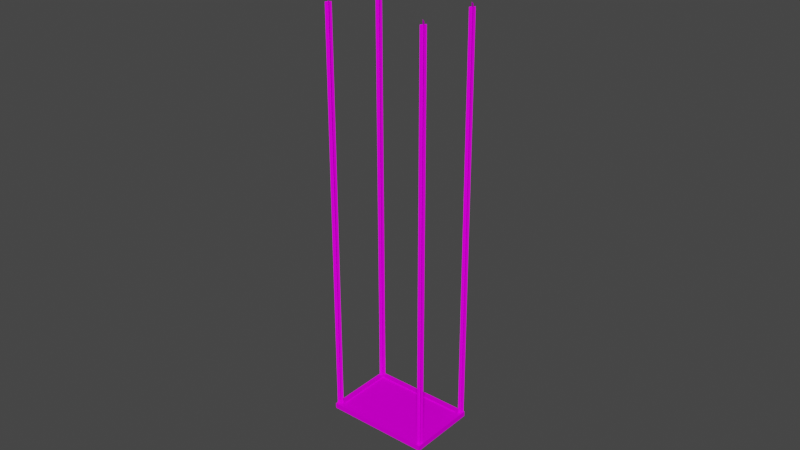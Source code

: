 # Source: Elevator.blend  (saved by Blender 5.1.30; exported with 4.5.12 LTS)
import bpy
from mathutils import Matrix  # noqa: F401  (used for matrix-valued properties, if any)

bpy.ops.wm.read_factory_settings(use_empty=True)
scene = bpy.context.scene
scene.name = 'Scene'

# ---- collections
col_collection = bpy.data.collections.new('Collection'); scene.collection.children.link(col_collection)

# ---- images (referenced by path relative to the original .blend; pixels are not part of the script)
import os
ASSET_DIR = os.environ.get("B2B_ASSET_DIR", "")  # directory of the original .blend (textures are referenced by path, not embedded)
HERE = os.path.dirname(os.path.abspath(__file__))  # packed textures are extracted next to this script under _unpacked/

def load_image(name, relpath, width, height, colorspace="sRGB"):
    """Load a texture the original file referenced (path relative to the .blend, or extracted next to this script)."""
    p = next((c for c in (os.path.join(HERE, relpath), os.path.join(ASSET_DIR, relpath)) if relpath and os.path.exists(c)), "")
    if p:
        img = bpy.data.images.load(p, check_existing=True)
        img.name = name
    else:  # same state as the original file: an image datablock whose file is absent (Cycles renders it pink)
        img = bpy.data.images.new(name, width, height)
        img.source = "FILE"
        img.filepath = "//" + (relpath or name)
    img.colorspace_settings.name = colorspace
    return img
img_62_rusty_dirty_metal_pbr_texture_seamless_jpg = load_image('62_rusty dirty metal PBR texture-seamless.jpg', '62_rusty dirty metal PBR texture-seamless.jpg', 1024, 1024, 'sRGB')
img_grate_png = load_image('Grate.png', 'Grate.png', 1024, 1024, 'sRGB')
img_chain_05_png = load_image('chain_05.png', 'chain_05.png', 1024, 1024, 'sRGB')

# ---- materials (node trees are filled in below, after node groups)
mat_metal_1 = bpy.data.materials.new('Metal 1')
mat_metal_1.use_backface_culling_lightprobe_volume = False
mat_metal_1.use_transparent_shadow = False
mat_metal_grate = bpy.data.materials.new('Metal Grate')
mat_metal_grate.use_backface_culling_lightprobe_volume = False
mat_metal_grate.use_transparent_shadow = False
mat_material = bpy.data.materials.new('Material')
mat_material.use_backface_culling_lightprobe_volume = False
mat_material.use_transparent_shadow = False

# ---- material node trees
mat_metal_1.use_nodes = True; mat_metal_1.node_tree.nodes.clear()
_N = mat_metal_1.node_tree.nodes; _L = mat_metal_1.node_tree.links
n0 = _N.new('ShaderNodeBsdfPrincipled'); n0.name = 'Principled BSDF'; n0.location = (10, 300)
n0.distribution = 'GGX'
n0.subsurface_method = 'RANDOM_WALK_SKIN'
n0.inputs[2].default_value = 1.0
n0.inputs[3].default_value = 1.45
n0.inputs[13].default_value = 0.0
n0.inputs[27].default_value = (0.0, 0.0, 0.0, 1.0)
n0.inputs[28].default_value = 1.0
n1 = _N.new('ShaderNodeOutputMaterial'); n1.name = 'Material Output'; n1.location = (300, 300)
n2 = _N.new('ShaderNodeTexImage'); n2.name = 'Image Texture'; n2.location = (-280, 280)
n2.image = img_62_rusty_dirty_metal_pbr_texture_seamless_jpg
_L.new(n0.outputs[0], n1.inputs[0])
_L.new(n2.outputs[0], n0.inputs[0])
n1.is_active_output = True
mat_metal_grate.use_nodes = True; mat_metal_grate.node_tree.nodes.clear()
_N = mat_metal_grate.node_tree.nodes; _L = mat_metal_grate.node_tree.links
n0 = _N.new('ShaderNodeBsdfPrincipled'); n0.name = 'Principled BSDF'; n0.location = (10, 300)
n0.distribution = 'GGX'
n0.subsurface_method = 'RANDOM_WALK_SKIN'
n0.inputs[2].default_value = 1.0
n0.inputs[3].default_value = 1.45
n0.inputs[13].default_value = 0.0
n0.inputs[27].default_value = (0.0, 0.0, 0.0, 1.0)
n0.inputs[28].default_value = 1.0
n1 = _N.new('ShaderNodeOutputMaterial'); n1.name = 'Material Output'; n1.location = (300, 300)
n2 = _N.new('ShaderNodeTexImage'); n2.name = 'Image Texture'; n2.location = (-280, 280)
n2.image = img_grate_png
_L.new(n0.outputs[0], n1.inputs[0])
_L.new(n2.outputs[0], n0.inputs[0])
n1.is_active_output = True
mat_material.use_nodes = True; mat_material.node_tree.nodes.clear()
_N = mat_material.node_tree.nodes; _L = mat_material.node_tree.links
n0 = _N.new('ShaderNodeBsdfPrincipled'); n0.name = 'Principled BSDF'; n0.location = (10, 300)
n0.distribution = 'GGX'
n0.subsurface_method = 'RANDOM_WALK_SKIN'
n0.inputs[2].default_value = 0.0
n0.inputs[3].default_value = 1.45
n0.inputs[13].default_value = 0.0
n0.inputs[20].default_value = 0.0
n0.inputs[27].default_value = (0.0, 0.0, 0.0, 1.0)
n0.inputs[28].default_value = 1.0
n1 = _N.new('ShaderNodeOutputMaterial'); n1.name = 'Material Output'; n1.location = (300, 300)
n2 = _N.new('ShaderNodeTexImage'); n2.name = 'Image Texture'; n2.location = (-280, 280)
n2.image = img_chain_05_png
_L.new(n0.outputs[0], n1.inputs[0])
_L.new(n2.outputs[0], n0.inputs[0])
n1.is_active_output = True

# ---- world
world_world = bpy.data.worlds.new('World'); scene.world = world_world
world_world.use_nodes = True; world_world.node_tree.nodes.clear()
_N = world_world.node_tree.nodes; _L = world_world.node_tree.links
n0 = _N.new('ShaderNodeOutputWorld'); n0.name = 'World Output'; n0.location = (300, 300)
n1 = _N.new('ShaderNodeBackground'); n1.name = 'Background'; n1.location = (10, 300)
n1.inputs[0].default_value = (0.05088, 0.05088, 0.05088, 1.0)
_L.new(n1.outputs[0], n0.inputs[0])
n0.is_active_output = True
world_world.color = (0.05088, 0.05088, 0.05088)
world_world.use_sun_shadow = False
world_world.sun_shadow_jitter_overblur = 0.0

# ---- meshes
me_plane = bpy.data.meshes.new('Plane')
me_plane.from_pydata([(-3.0, -2.0, 0.0), (3.0, -2.0, 0.0), (-3.0, 2.0, 0.0), (3.0, 2.0, 0.0), (-2.669, 1.669, 0.0), (-2.669, -1.669, 0.0), (2.669, -1.669, 0.0), (2.669, 1.669, 0.0), (-2.669, 1.669, 0.3033), (-2.669, -1.669, 0.3033), (2.669, -1.669, 0.3033), (2.669, 1.669, 0.3033), (-3.0, 2.0, 0.3033), (-3.0, -2.0, 0.3033), (3.0, -2.0, 0.3033), (3.0, 2.0, 0.3033)], [], [(9, 8, 12, 13), (10, 9, 13, 14), (11, 10, 14, 15), (8, 11, 15, 12), (0, 1, 14, 13), (4, 7, 11, 8), (6, 5, 9, 10), (1, 3, 15, 14), (2, 0, 13, 12), (7, 6, 10, 11), (5, 4, 8, 9), (3, 2, 12, 15)])
_uv = me_plane.uv_layers.new(name='UVMap')
_uv.uv.foreach_set('vector', [0.1835, 0.01658, 0.01658, 0.01658, 4.828e-05, 4.832e-05, 0.2, 4.828e-05, 0.1835, 0.2835, 0.1835, 0.01658, 0.2, 4.828e-05, 0.2, 0.3, 0.01658, 0.2835, 0.1835, 0.2835, 0.2, 0.3, 4.827e-05, 0.3, 0.01658, 0.01658, 0.01658, 0.2835, 4.827e-05, 0.3, 4.828e-05, 4.832e-05, 0.2153, 0.2, 0.2153, 0.5, 0.2001, 0.5, 0.2001, 0.2, 0.2154, 0.8677, 0.2154, 0.6008, 0.2305, 0.6008, 0.2305, 0.8677, 0.2154, 0.4339, 0.2154, 0.167, 0.2305, 0.167, 0.2305, 0.4339, 0.2153, 0.5, 0.2153, 0.7, 0.2001, 0.7, 0.2001, 0.5, 0.2153, 4.825e-05, 0.2153, 0.2, 0.2001, 0.2, 0.2001, 4.825e-05, 0.2154, 0.6008, 0.2154, 0.4339, 0.2305, 0.4339, 0.2305, 0.6008, 0.2154, 0.167, 0.2154, 4.828e-05, 0.2305, 4.83e-05, 0.2305, 0.167, 0.2153, 0.7, 0.2153, 1.0, 0.2001, 1.0, 0.2001, 0.7])
me_plane.materials.append(mat_metal_1)
me_plane.update()
me_plane_001 = bpy.data.meshes.new('Plane.001')
me_plane_001.from_pydata([(-2.699, 1.741, 0.2399), (-2.699, -1.741, 0.2399), (2.699, -1.741, 0.2399), (2.699, 1.741, 0.2399)], [], [(0, 1, 2, 3)])
_uv = me_plane_001.uv_layers.new(name='UVMap')
_uv.uv.foreach_set('vector', [1.084, -0.2305, 1.084, 1.222, -0.09896, 1.222, -0.09896, -0.2305])
me_plane_001.materials.append(mat_metal_grate)
me_plane_001.update()
me_circle_001 = bpy.data.meshes.new('Circle.001')
me_circle_001.from_pydata([(-0.1012, 0.8821, -2.053), (0.1012, 0.8821, -2.053), (-0.1952, -4.771, 11.23), (0.007254, -4.771, 11.23)], [], [(0, 1, 3, 2)])
_uv = me_circle_001.uv_layers.new(name='UVMap')
_uv.uv.foreach_set('vector', [8.907, 0.007645, 8.909, 0.9924, -8.654, 0.9924, -8.655, 0.007643])
me_circle_001.materials.append(mat_material)
me_circle_001.update()
me_circle_010 = bpy.data.meshes.new('Circle.010')
me_circle_010.from_pydata([(-0.1012, 0.8821, -2.053), (0.1012, 0.8821, -2.053), (-0.1952, -4.771, 11.23), (0.007254, -4.771, 11.23)], [], [(0, 1, 3, 2)])
_uv = me_circle_010.uv_layers.new(name='UVMap')
_uv.uv.foreach_set('vector', [8.913, 0.007645, 8.915, 0.9924, -8.648, 0.9924, -8.649, 0.007643])
me_circle_010.materials.append(mat_material)
me_circle_010.update()
me_circle_002 = bpy.data.meshes.new('Circle.002')
me_circle_002.from_pydata([(-0.1012, 0.8821, -2.053), (0.1012, 0.8821, -2.053), (-0.1952, -4.771, 11.23), (0.007254, -4.771, 11.23)], [], [(0, 1, 3, 2)])
_uv = me_circle_002.uv_layers.new(name='UVMap')
_uv.uv.foreach_set('vector', [8.907, 0.007645, 8.909, 0.9924, -8.654, 0.9924, -8.655, 0.007643])
me_circle_002.materials.append(mat_material)
me_circle_002.update()
me_circle_003 = bpy.data.meshes.new('Circle.003')
me_circle_003.from_pydata([(-0.1012, 0.8821, -2.053), (0.1012, 0.8821, -2.053), (-0.1952, -4.771, 11.23), (0.007254, -4.771, 11.23)], [], [(0, 1, 3, 2)])
_uv = me_circle_003.uv_layers.new(name='UVMap')
_uv.uv.foreach_set('vector', [8.913, 0.007645, 8.915, 0.9924, -8.648, 0.9924, -8.649, 0.007643])
me_circle_003.materials.append(mat_material)
me_circle_003.update()
me_circle_004 = bpy.data.meshes.new('Circle.004')
me_circle_004.from_pydata([(-0.1012, 0.8821, -2.053), (0.1012, 0.8821, -2.053), (-0.1952, -4.771, 11.23), (0.007254, -4.771, 11.23)], [], [(0, 1, 3, 2)])
_uv = me_circle_004.uv_layers.new(name='UVMap')
_uv.uv.foreach_set('vector', [8.907, 0.007645, 8.909, 0.9924, -8.654, 0.9924, -8.655, 0.007643])
me_circle_004.materials.append(mat_material)
me_circle_004.update()
me_circle_005 = bpy.data.meshes.new('Circle.005')
me_circle_005.from_pydata([(-0.1012, 0.8821, -2.053), (0.1012, 0.8821, -2.053), (-0.1952, -4.771, 11.23), (0.007254, -4.771, 11.23)], [], [(0, 1, 3, 2)])
_uv = me_circle_005.uv_layers.new(name='UVMap')
_uv.uv.foreach_set('vector', [8.913, 0.007645, 8.915, 0.9924, -8.648, 0.9924, -8.649, 0.007643])
me_circle_005.materials.append(mat_material)
me_circle_005.update()
me_circle_006 = bpy.data.meshes.new('Circle.006')
me_circle_006.from_pydata([(-0.1012, 0.8821, -2.053), (0.1012, 0.8821, -2.053), (-0.1952, -4.771, 11.23), (0.007254, -4.771, 11.23)], [], [(0, 1, 3, 2)])
_uv = me_circle_006.uv_layers.new(name='UVMap')
_uv.uv.foreach_set('vector', [8.907, 0.007645, 8.909, 0.9924, -8.654, 0.9924, -8.655, 0.007643])
me_circle_006.materials.append(mat_material)
me_circle_006.update()
me_circle_007 = bpy.data.meshes.new('Circle.007')
me_circle_007.from_pydata([(-0.1012, 0.8821, -2.053), (0.1012, 0.8821, -2.053), (-0.1952, -4.771, 11.23), (0.007254, -4.771, 11.23)], [], [(0, 1, 3, 2)])
_uv = me_circle_007.uv_layers.new(name='UVMap')
_uv.uv.foreach_set('vector', [8.913, 0.007645, 8.915, 0.9924, -8.648, 0.9924, -8.649, 0.007643])
me_circle_007.materials.append(mat_material)
me_circle_007.update()

# ---- objects
ob_plane = bpy.data.objects.new('Plane', me_plane)
ob_plane_001 = bpy.data.objects.new('Plane.001', me_plane_001)
ob_circle_007 = bpy.data.objects.new('Circle.007', me_circle_001)
ob_circle_004 = bpy.data.objects.new('Circle.004', me_circle_010)
ob_circle_001 = bpy.data.objects.new('Circle.001', me_circle_002)
ob_circle_002 = bpy.data.objects.new('Circle.002', me_circle_003)
ob_circle_003 = bpy.data.objects.new('Circle.003', me_circle_004)
ob_circle_005 = bpy.data.objects.new('Circle.005', me_circle_005)
ob_circle_006 = bpy.data.objects.new('Circle.006', me_circle_006)
ob_circle_008 = bpy.data.objects.new('Circle.008', me_circle_007)

# ---- transforms, parenting, visibility, modifiers, constraints
ob_plane.location = (0.0, 0.0, 0.0)
ob_plane_001.location = (0.0, 0.0, 0.0)
ob_circle_007.location = (-2.87, 1.82, 3.697)
ob_circle_007.rotation_euler = (-0.4014, 0.007683, -8.481)
ob_circle_007.scale = (1.604, 1.604, 1.604)
ob_circle_004.location = (-2.852, 1.81, 3.895)
ob_circle_004.rotation_euler = (-0.4014, 0.007683, -6.915)
ob_circle_004.scale = (1.604, 1.604, 1.604)
ob_circle_001.location = (2.837, 1.82, 3.697)
ob_circle_001.rotation_euler = (-0.4014, 0.007683, -8.481)
ob_circle_001.scale = (1.604, 1.604, 1.604)
ob_circle_002.location = (2.855, 1.81, 3.895)
ob_circle_002.rotation_euler = (-0.4014, 0.007683, -6.915)
ob_circle_002.scale = (1.604, 1.604, 1.604)
ob_circle_003.location = (-2.87, -1.795, 3.697)
ob_circle_003.rotation_euler = (-0.4014, 0.007683, -8.481)
ob_circle_003.scale = (1.604, 1.604, 1.604)
ob_circle_005.location = (-2.852, -1.805, 3.895)
ob_circle_005.rotation_euler = (-0.4014, 0.007683, -6.915)
ob_circle_005.scale = (1.604, 1.604, 1.604)
ob_circle_006.location = (2.837, -1.795, 3.697)
ob_circle_006.rotation_euler = (-0.4014, 0.007683, -8.481)
ob_circle_006.scale = (1.604, 1.604, 1.604)
ob_circle_008.location = (2.855, -1.805, 3.895)
ob_circle_008.rotation_euler = (-0.4014, 0.007683, -6.915)
ob_circle_008.scale = (1.604, 1.604, 1.604)

# ---- collection membership
col_collection.objects.link(ob_plane)
col_collection.objects.link(ob_plane_001)
col_collection.objects.link(ob_circle_007)
col_collection.objects.link(ob_circle_004)
col_collection.objects.link(ob_circle_001)
col_collection.objects.link(ob_circle_002)
col_collection.objects.link(ob_circle_003)
col_collection.objects.link(ob_circle_005)
col_collection.objects.link(ob_circle_006)
col_collection.objects.link(ob_circle_008)

# ---- scene / render settings (as saved in the file)
scene.frame_start = 1; scene.frame_end = 250; scene.frame_set(1)
scene.render.engine = 'BLENDER_EEVEE_NEXT'
scene.render.bake_bias = 0.0
scene.render.bake_samples = 0
scene.cycles.sampling_pattern = 'TABULATED_SOBOL'
scene.view_settings.view_transform = 'Filmic'
bpy.context.view_layer.update()

# ---- added for rendering (the .blend has no active camera and no usable light): camera, sun
cam_auto = bpy.data.cameras.new('AutoCamera')
cam_auto.lens = 50.0
cam_auto.sensor_width = 36.0
cam_auto.clip_end = 1000.0
ob_auto_camera = bpy.data.objects.new('AutoCamera', cam_auto)
scene.collection.objects.link(ob_auto_camera)
ob_auto_camera.location = (32.3896, -38.8579, 37.6489)
ob_auto_camera.rotation_euler = (1.09748, -7.21219e-08, 0.694738)
scene.camera = ob_auto_camera
light_auto_sun = bpy.data.lights.new('AutoSun', 'SUN')
light_auto_sun.energy = 3.0
light_auto_sun.angle = 0.0523599
ob_auto_sun = bpy.data.objects.new('AutoSun', light_auto_sun)
scene.collection.objects.link(ob_auto_sun)
ob_auto_sun.rotation_euler = (0.872665, 0.174533, 0.523599)
bpy.context.view_layer.update()
